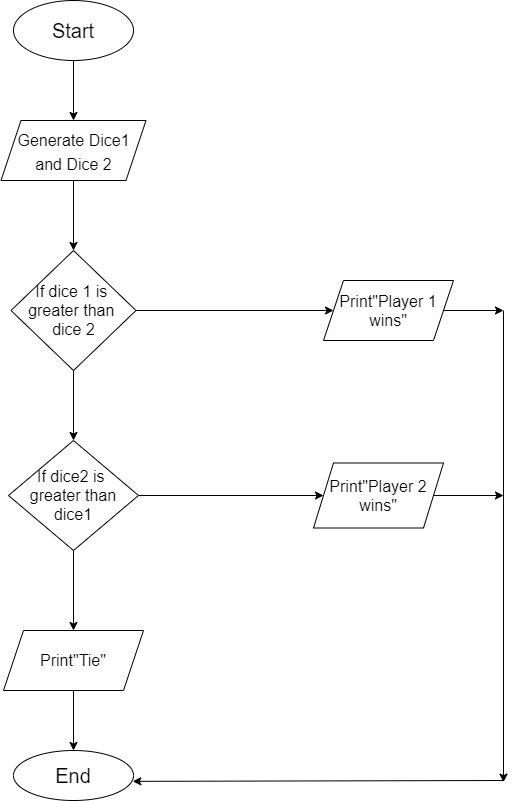

The diagram above was exported from draw.io. Its source (the exported page's mxGraphModel, read from the mxfile embedded in the PNG):
<mxGraphModel dx="868" dy="450" grid="1" gridSize="10" guides="1" tooltips="1" connect="1" arrows="1" fold="1" page="1" pageScale="1" pageWidth="850" pageHeight="1100" math="0" shadow="0">
  <root>
    <mxCell id="cFGhJ1WPJPQPWcXk11ON-0" />
    <mxCell id="cFGhJ1WPJPQPWcXk11ON-1" parent="cFGhJ1WPJPQPWcXk11ON-0" />
    <mxCell id="cFGhJ1WPJPQPWcXk11ON-11" style="edgeStyle=orthogonalEdgeStyle;rounded=0;orthogonalLoop=1;jettySize=auto;html=1;exitX=0.5;exitY=1;exitDx=0;exitDy=0;entryX=0.5;entryY=0;entryDx=0;entryDy=0;fontSize=16;" parent="cFGhJ1WPJPQPWcXk11ON-1" source="cFGhJ1WPJPQPWcXk11ON-2" target="cFGhJ1WPJPQPWcXk11ON-5" edge="1">
      <mxGeometry relative="1" as="geometry" />
    </mxCell>
    <mxCell id="cFGhJ1WPJPQPWcXk11ON-2" value="Start" style="ellipse;whiteSpace=wrap;html=1;fontSize=20;align=center;" parent="cFGhJ1WPJPQPWcXk11ON-1" vertex="1">
      <mxGeometry x="240" y="20" width="120" height="60" as="geometry" />
    </mxCell>
    <mxCell id="cFGhJ1WPJPQPWcXk11ON-12" style="edgeStyle=orthogonalEdgeStyle;rounded=0;orthogonalLoop=1;jettySize=auto;html=1;exitX=0.5;exitY=1;exitDx=0;exitDy=0;entryX=0.5;entryY=0;entryDx=0;entryDy=0;fontSize=16;" parent="cFGhJ1WPJPQPWcXk11ON-1" source="cFGhJ1WPJPQPWcXk11ON-5" target="cFGhJ1WPJPQPWcXk11ON-6" edge="1">
      <mxGeometry relative="1" as="geometry" />
    </mxCell>
    <mxCell id="cFGhJ1WPJPQPWcXk11ON-5" value="&lt;font style=&quot;font-size: 16px&quot;&gt;Generate Dice1&lt;br&gt;and Dice 2&lt;/font&gt;" style="shape=parallelogram;perimeter=parallelogramPerimeter;whiteSpace=wrap;html=1;fixedSize=1;fontSize=20;align=center;" parent="cFGhJ1WPJPQPWcXk11ON-1" vertex="1">
      <mxGeometry x="227.5" y="140" width="145" height="60" as="geometry" />
    </mxCell>
    <mxCell id="cFGhJ1WPJPQPWcXk11ON-13" style="edgeStyle=orthogonalEdgeStyle;rounded=0;orthogonalLoop=1;jettySize=auto;html=1;exitX=0.5;exitY=1;exitDx=0;exitDy=0;entryX=0.5;entryY=0;entryDx=0;entryDy=0;fontSize=16;" parent="cFGhJ1WPJPQPWcXk11ON-1" source="cFGhJ1WPJPQPWcXk11ON-6" target="cFGhJ1WPJPQPWcXk11ON-7" edge="1">
      <mxGeometry relative="1" as="geometry" />
    </mxCell>
    <mxCell id="cFGhJ1WPJPQPWcXk11ON-15" style="edgeStyle=orthogonalEdgeStyle;rounded=0;orthogonalLoop=1;jettySize=auto;html=1;exitX=1;exitY=0.5;exitDx=0;exitDy=0;fontSize=16;" parent="cFGhJ1WPJPQPWcXk11ON-1" source="cFGhJ1WPJPQPWcXk11ON-6" target="cFGhJ1WPJPQPWcXk11ON-10" edge="1">
      <mxGeometry relative="1" as="geometry" />
    </mxCell>
    <mxCell id="cFGhJ1WPJPQPWcXk11ON-6" value="If dice 1 is&amp;nbsp;&lt;br&gt;greater than &lt;br&gt;dice 2" style="rhombus;whiteSpace=wrap;html=1;fontSize=16;align=center;" parent="cFGhJ1WPJPQPWcXk11ON-1" vertex="1">
      <mxGeometry x="237.5" y="270" width="125" height="120" as="geometry" />
    </mxCell>
    <mxCell id="cFGhJ1WPJPQPWcXk11ON-14" style="edgeStyle=orthogonalEdgeStyle;rounded=0;orthogonalLoop=1;jettySize=auto;html=1;exitX=0.5;exitY=1;exitDx=0;exitDy=0;entryX=0.5;entryY=0;entryDx=0;entryDy=0;fontSize=16;" parent="cFGhJ1WPJPQPWcXk11ON-1" source="cFGhJ1WPJPQPWcXk11ON-7" target="cFGhJ1WPJPQPWcXk11ON-8" edge="1">
      <mxGeometry relative="1" as="geometry" />
    </mxCell>
    <mxCell id="cFGhJ1WPJPQPWcXk11ON-19" style="edgeStyle=orthogonalEdgeStyle;rounded=0;orthogonalLoop=1;jettySize=auto;html=1;exitX=1;exitY=0.5;exitDx=0;exitDy=0;fontSize=16;" parent="cFGhJ1WPJPQPWcXk11ON-1" source="cFGhJ1WPJPQPWcXk11ON-7" target="cFGhJ1WPJPQPWcXk11ON-9" edge="1">
      <mxGeometry relative="1" as="geometry" />
    </mxCell>
    <mxCell id="cFGhJ1WPJPQPWcXk11ON-7" value="If dice2 is &lt;br&gt;greater than&lt;br&gt;dice1" style="rhombus;whiteSpace=wrap;html=1;fontSize=16;align=center;" parent="cFGhJ1WPJPQPWcXk11ON-1" vertex="1">
      <mxGeometry x="235" y="460" width="130" height="110" as="geometry" />
    </mxCell>
    <mxCell id="cFGhJ1WPJPQPWcXk11ON-21" style="edgeStyle=orthogonalEdgeStyle;rounded=0;orthogonalLoop=1;jettySize=auto;html=1;exitX=0.5;exitY=1;exitDx=0;exitDy=0;entryX=0.5;entryY=0;entryDx=0;entryDy=0;fontSize=20;" parent="cFGhJ1WPJPQPWcXk11ON-1" source="cFGhJ1WPJPQPWcXk11ON-8" target="cFGhJ1WPJPQPWcXk11ON-20" edge="1">
      <mxGeometry relative="1" as="geometry" />
    </mxCell>
    <mxCell id="cFGhJ1WPJPQPWcXk11ON-8" value="Print&quot;Tie&quot;" style="shape=parallelogram;perimeter=parallelogramPerimeter;whiteSpace=wrap;html=1;fixedSize=1;fontSize=16;align=center;" parent="cFGhJ1WPJPQPWcXk11ON-1" vertex="1">
      <mxGeometry x="230" y="650" width="140" height="60" as="geometry" />
    </mxCell>
    <mxCell id="cFGhJ1WPJPQPWcXk11ON-27" style="edgeStyle=orthogonalEdgeStyle;rounded=0;orthogonalLoop=1;jettySize=auto;html=1;exitX=1;exitY=0.5;exitDx=0;exitDy=0;fontSize=20;" parent="cFGhJ1WPJPQPWcXk11ON-1" source="cFGhJ1WPJPQPWcXk11ON-9" edge="1">
      <mxGeometry relative="1" as="geometry">
        <mxPoint x="730" y="515" as="targetPoint" />
      </mxGeometry>
    </mxCell>
    <mxCell id="cFGhJ1WPJPQPWcXk11ON-9" value="Print&quot;Player 2 wins&quot;" style="shape=parallelogram;perimeter=parallelogramPerimeter;whiteSpace=wrap;html=1;fixedSize=1;fontSize=16;align=center;" parent="cFGhJ1WPJPQPWcXk11ON-1" vertex="1">
      <mxGeometry x="540" y="482.5" width="130" height="65" as="geometry" />
    </mxCell>
    <mxCell id="cFGhJ1WPJPQPWcXk11ON-22" style="edgeStyle=orthogonalEdgeStyle;rounded=0;orthogonalLoop=1;jettySize=auto;html=1;exitX=1;exitY=0.5;exitDx=0;exitDy=0;fontSize=20;" parent="cFGhJ1WPJPQPWcXk11ON-1" source="cFGhJ1WPJPQPWcXk11ON-10" edge="1">
      <mxGeometry relative="1" as="geometry">
        <mxPoint x="730" y="330" as="targetPoint" />
      </mxGeometry>
    </mxCell>
    <mxCell id="cFGhJ1WPJPQPWcXk11ON-10" value="Print&quot;Player 1 wins&quot;" style="shape=parallelogram;perimeter=parallelogramPerimeter;whiteSpace=wrap;html=1;fixedSize=1;fontSize=16;align=center;" parent="cFGhJ1WPJPQPWcXk11ON-1" vertex="1">
      <mxGeometry x="550" y="300" width="130" height="60" as="geometry" />
    </mxCell>
    <mxCell id="cFGhJ1WPJPQPWcXk11ON-20" value="&lt;font style=&quot;font-size: 20px&quot;&gt;End&lt;/font&gt;" style="ellipse;whiteSpace=wrap;html=1;fontSize=16;align=center;" parent="cFGhJ1WPJPQPWcXk11ON-1" vertex="1">
      <mxGeometry x="240" y="770" width="120" height="50" as="geometry" />
    </mxCell>
    <mxCell id="cFGhJ1WPJPQPWcXk11ON-23" value="" style="endArrow=classic;html=1;rounded=0;fontSize=20;" parent="cFGhJ1WPJPQPWcXk11ON-1" edge="1">
      <mxGeometry width="50" height="50" relative="1" as="geometry">
        <mxPoint x="730" y="330" as="sourcePoint" />
        <mxPoint x="730" y="801.6666666666666" as="targetPoint" />
      </mxGeometry>
    </mxCell>
    <mxCell id="cFGhJ1WPJPQPWcXk11ON-26" value="" style="endArrow=classic;html=1;rounded=0;fontSize=20;entryX=0.994;entryY=0.617;entryDx=0;entryDy=0;entryPerimeter=0;" parent="cFGhJ1WPJPQPWcXk11ON-1" target="cFGhJ1WPJPQPWcXk11ON-20" edge="1">
      <mxGeometry width="50" height="50" relative="1" as="geometry">
        <mxPoint x="730" y="800" as="sourcePoint" />
        <mxPoint x="730" y="750" as="targetPoint" />
      </mxGeometry>
    </mxCell>
  </root>
</mxGraphModel>